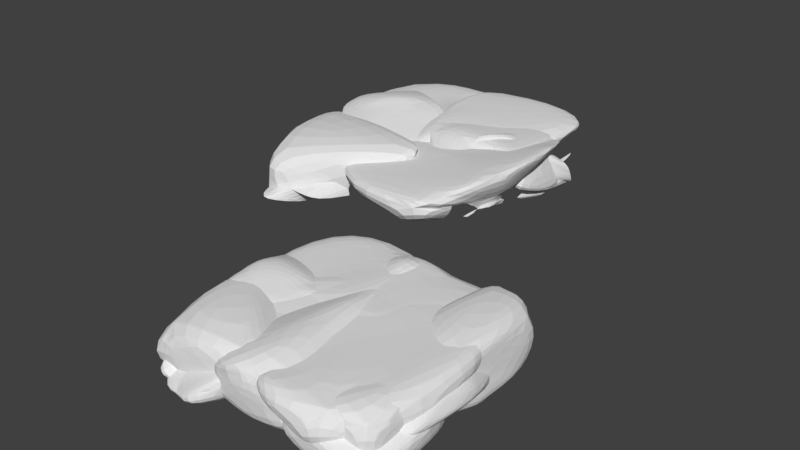 # Source: Wall.blend  (saved by Blender 2.78.0; exported with 4.5.12 LTS)
import bpy
from mathutils import Matrix  # noqa: F401  (used for matrix-valued properties, if any)

bpy.ops.wm.read_factory_settings(use_empty=True)
scene = bpy.context.scene
scene.name = 'Scene'

# ---- collections
col_collection_2 = bpy.data.collections.new('Collection 2'); scene.collection.children.link(col_collection_2)

# ---- materials (node trees are filled in below, after node groups)
mat_material = bpy.data.materials.new('Material')
mat_material.alpha_threshold = 0.0
mat_material.use_transparent_shadow = False
mat_material.roughness = 0.5
mat_material.line_color = (0.0, 0.0, 0.0, 1.0)

# ---- material node trees

# ---- world
world_world = bpy.data.worlds.new('World'); scene.world = world_world
world_world.color = (0.05088, 0.05088, 0.05088)
world_world.use_sun_shadow = False
world_world.sun_shadow_jitter_overblur = 0.0
world_world.cycles.sampling_method = 'MANUAL'

# ---- meshes
me_cube_001 = bpy.data.meshes.new('Cube.001')
me_cube_001.from_pydata([(-1.0, -1.0, -1.0), (-1.0, -1.0, 1.196), (-1.0, 1.0, -1.0), (-1.0, 1.0, 1.196), (1.0, -1.0, -1.0), (1.0, -1.0, 1.196), (1.0, 1.0, -1.0), (1.0, 1.0, 1.196)], [], [(0, 1, 3, 2), (2, 3, 7, 6), (6, 7, 5, 4), (4, 5, 1, 0), (2, 6, 4, 0), (7, 3, 1, 5)])
me_cube_001.use_remesh_preserve_volume = False
me_cube_001.use_remesh_preserve_attributes = False
me_cube_001.use_mirror_vertex_groups = False
me_cube_001.update()
me_mesh_024 = bpy.data.meshes.new('Mesh.024')
me_mesh_024.from_pydata([(-0.6648, 0.19, 0.005987), (-0.5252, 0.2095, -0.0352), (-0.3391, 0.2525, -0.08209), (-0.1706, 0.3332, -0.1029), (-0.2641, 0.1191, 0.05745), (-0.3381, 0.2249, -0.07512), (-0.1845, 0.2084, -0.06877), (-0.1566, 0.2878, -0.08978), (-0.2676, 0.1187, 0.06523), (-0.2512, 0.5885, 0.06523), (-0.2284, 0.5885, 0.05667), (-0.2276, 0.5885, 0.06523), (-0.1881, 0.4504, 0.06523), (-0.8012, 0.204, 0.06523), (-0.08289, 0.03621, -0.07991), (-0.09151, -0.01268, -0.1252), (0.1871, -0.01268, 0.06523), (-0.02187, -0.01268, 0.06523), (-0.1253, -0.01268, -0.0112), (0.1251, 0.03985, 0.06523), (-0.3406, 0.2246, -0.07645), (-0.3412, 0.2514, -0.08389), (-0.5643, 0.5265, -0.3428), (-0.8185, 0.4885, -0.5462), (-0.7656, 0.1796, 0.0002421), (-0.5246, 0.2094, -0.03726), (-0.9571, 0.1298, -0.0003219), (-0.9463, 0.1708, 0.01417), (-0.6479, -0.01268, -0.2742), (-1.071, -0.01268, -0.141), (-1.036, -0.01268, -0.6009), (-1.071, -0.01268, -0.5127), (-1.071, 0.5885, -0.3848), (-1.071, 0.5885, -0.4546), (-1.071, 0.5661, -0.5012), (-1.071, 0.1521, -0.6717), (-1.071, 0.2044, -0.685), (-1.071, 0.01706, -0.1042), (-1.071, 0.2587, -0.06623), (-0.9351, 0.5885, -0.3896), (0.9291, 0.5885, 0.06523), (0.9291, -0.01268, 0.06523), (0.5819, 0.168, -0.01307), (0.8382, 0.008107, -0.1957), (0.5408, 0.3584, -0.07948), (0.5703, 0.4205, -0.1468), (0.9291, 0.2485, -0.4319), (0.9291, -0.01268, -0.1388), (0.8686, -0.01268, 0.06523), (0.8712, -0.01268, -0.1601), (0.6548, 0.1214, 0.06523), (0.6905, 0.5885, -0.1149), (0.9291, 0.5885, -0.293), (0.7273, 0.5885, 0.06523), (0.7208, 0.579, 0.06523), (0.9291, 0.3308, -0.4794), (-1.071, 0.5885, -0.9079), (-0.8181, 0.4884, -0.5485), (-0.3953, 0.4334, -0.6907), (-0.7999, -0.01268, -0.9079), (-1.014, -0.01268, -0.9079), (-0.9924, -0.01268, -0.8644), (-1.071, 0.5669, -0.5034), (-1.071, 0.174, -0.7095), (-1.071, 0.5885, -0.523), (-1.071, 0.2047, -0.6877), (-1.071, 0.05584, -0.9079), (-0.2322, 0.5885, -0.9079), (-0.2276, 0.5862, -0.9079), (-0.5914, 0.05925, -0.9079), (0.5812, 0.1656, -0.01246), (0.8368, 0.006878, -0.1946), (0.3603, 0.07224, 0.05907), (0.8674, -0.01268, -0.1618), (0.8296, -0.01268, -0.1984), (0.8657, -0.01268, 0.06523), (0.446, -0.01268, -0.01354), (0.3288, -0.01268, 0.06523), (0.653, 0.1204, 0.06523), (0.3494, 0.06563, 0.06523), (0.288, 0.2283, -0.5393), (0.3596, 0.07456, 0.05753), (0.2816, 0.1627, 0.03523), (0.1625, 0.3287, -0.25), (0.921, 0.2243, -0.6624), (0.8866, 0.251, -0.6638), (0.8362, 0.00818, -0.1966), (0.5795, 0.1676, -0.01383), (0.5395, 0.3565, -0.08003), (0.5681, 0.4194, -0.1482), (0.9291, 0.2528, -0.4379), (0.9291, 0.2472, -0.6442), (0.9291, 0.2698, -0.6304), (0.8162, 0.00765, -0.2319), (0.8198, 0.00765, -0.5982), (0.4908, 0.00765, -0.5338), (0.4351, 0.00765, -0.04836), (0.7478, 0.00765, -0.1988), (0.9291, 0.3295, -0.4824), (-0.1543, 0.2857, -0.08954), (-0.2617, 0.1179, 0.05836), (-0.1824, 0.2076, -0.06888), (-0.07893, 0.1797, -0.1267), (-0.08268, 0.03893, -0.07979), (-0.09137, 0.1237, -0.1157), (-0.1278, -0.01268, -0.007198), (-0.1999, -0.01268, 0.06523), (-0.02893, -0.01268, 0.06523), (0.1583, 0.1101, 0.06523), (-0.2649, 0.1176, 0.06523), (0.1244, 0.04221, 0.06523), (-0.2566, 0.09525, 0.06523), (-0.1865, 0.4483, 0.06523), (-1.071, -0.01268, 0.06523), (-0.9589, 0.1295, 0.0004019), (-0.9477, 0.1711, 0.01604), (-0.9863, -0.01268, 0.03943), (-0.983, -0.01268, 0.06523), (-1.071, -0.01268, -0.08356), (-1.071, 0.3493, 0.06523), (-1.071, 0.01895, -0.1011), (-1.071, 0.2581, -0.06391), (-0.9364, 0.1928, 0.06523), (-1.071, -0.01268, -0.9079), (-1.071, -0.01268, -0.5186), (-0.9926, -0.01268, -0.8593), (-1.038, -0.01268, -0.6027), (-1.017, -0.01268, -0.9079), (-1.071, 0.17, -0.711), (-1.071, 0.1451, -0.6713), (-1.071, 0.05188, -0.9079), (0.5396, 0.3582, -0.07964), (0.2797, 0.163, 0.03672), (-0.07769, 0.1817, -0.1276), (-0.1538, 0.2875, -0.09049), (0.5679, 0.4213, -0.1471), (0.161, 0.3297, -0.249), (0.06217, 0.3203, -0.2735), (-0.1163, 0.5311, -0.3158), (-0.0769, 0.1865, -0.1335), (-0.1688, 0.3335, -0.1038), (-0.1707, 0.5313, -0.252), (-0.1332, 0.5178, -0.3008), (0.2335, 0.1313, 0.06523), (0.1601, 0.112, 0.06523), (0.6882, 0.5885, -0.1145), (0.7251, 0.5885, 0.06523), (-0.1058, 0.5885, -0.3119), (-0.2254, 0.5885, 0.06523), (-0.2263, 0.5885, 0.05526), (-0.1825, 0.5885, -0.2221), (0.7185, 0.5787, 0.06523), (-0.1861, 0.4507, 0.06523), (0.9291, 0.5885, -0.9079), (0.8876, 0.252, -0.6663), (0.9223, 0.2254, -0.6641), (0.9291, 0.02968, -0.9079), (0.9291, 0.2701, -0.6329), (0.9291, 0.2442, -0.6489), (0.9291, 0.2098, -0.677), (0.6865, 0.5839, -0.9079), (0.6186, 0.2865, -0.9079), (0.9291, 0.5885, -0.6968), (0.9291, -0.01268, -0.9079), (0.2872, 0.2277, -0.5406), (0.24, 0.2271, -0.5403), (0.9204, 0.2234, -0.6638), (0.8852, 0.2509, -0.6654), (0.9291, -0.01268, -0.716), (0.9291, 0.2036, -0.6801), (0.9291, 0.02656, -0.9079), (0.8319, -0.01268, -0.5688), (0.5015, -0.01268, -0.5035), (0.1517, -0.01268, -0.5039), (0.2137, -0.01268, -0.9079), (0.6164, 0.2851, -0.9079), (0.3152, 0.2828, -0.9079), (-0.7559, 0.1792, 0.0004815), (-0.9573, 0.1276, -0.0006082), (-0.6666, 0.1878, 0.005222), (-0.2632, 0.1181, 0.05646), (-0.339, 0.2235, -0.07578), (-0.5357, 0.2078, -0.03353), (-0.1843, 0.2062, -0.06964), (-0.09295, 0.122, -0.1163), (-0.09697, 0.08711, -0.1408), (-0.08374, 0.03814, -0.08049), (-0.09284, -0.01268, -0.1274), (-0.1282, -0.01268, -0.009424), (-0.1603, -0.01268, -0.2164), (-0.1017, -0.01268, -0.1687), (-0.203, -0.01268, 0.06523), (-0.6376, -0.01268, 0.06523), (-0.9849, -0.01268, 0.03839), (-0.6448, -0.01268, -0.2718), (-1.071, -0.01268, -0.1383), (-1.071, -0.01268, -0.08742), (-1.071, 0.01548, -0.1034), (-0.2567, 0.08907, 0.06523), (-0.8171, 0.49, -0.5468), (-0.3943, 0.4346, -0.6892), (-0.5624, 0.5288, -0.3427), (-0.1719, 0.5321, -0.2539), (-0.1341, 0.519, -0.3015), (-0.1176, 0.5317, -0.3172), (-1.071, 0.5867, -0.5192), (-1.071, 0.5684, -0.5024), (-1.071, 0.5885, -0.459), (-0.0982, 0.5885, -0.5253), (-0.2265, 0.5885, -0.9071), (-0.1066, 0.5885, -0.3135), (-0.1838, 0.5885, -0.2239), (-0.9235, 0.5885, -0.3882), (-1.071, 0.5885, 0.06523), (-0.3397, 0.2541, -0.08419), (-0.5384, 0.2088, -0.03319), (-0.6687, 0.1898, 0.005148), (-0.1708, 0.3347, -0.1042), (-0.7587, 0.1805, 0.001231), (-0.9462, 0.1725, 0.01558), (-0.5618, 0.528, -0.3405), (-0.1728, 0.532, -0.2515), (-1.071, 0.5885, -0.3819), (-1.071, 0.3527, 0.06523), (-1.071, 0.2605, -0.06536), (-0.2283, 0.5885, 0.05448), (-0.1847, 0.5885, -0.2216), (-0.2567, 0.5885, 0.06523), (-0.9269, 0.5885, -0.3867), (-0.8072, 0.2042, 0.06523), (-0.9348, 0.1943, 0.06523), (0.5803, 0.1684, -0.01181), (0.54, 0.3562, -0.07838), (0.3584, 0.07416, 0.05995), (0.2809, 0.1626, 0.0376), (0.6519, 0.1229, 0.06523), (0.349, 0.0685, 0.06523), (0.2359, 0.1313, 0.06523), (0.7167, 0.5743, 0.06523), (-0.3385, 0.2253, -0.07698), (-0.561, 0.5262, -0.3418), (-0.3385, 0.2528, -0.08435), (-0.8156, 0.4876, -0.547), (-0.0973, 0.09076, -0.1403), (-0.1836, 0.2076, -0.07055), (-0.09228, 0.124, -0.1172), (-0.1716, 0.5304, -0.2534), (-0.1697, 0.3323, -0.1052), (-0.3951, 0.4328, -0.6889), (-0.1346, 0.5167, -0.301), (-0.07822, 0.1842, -0.1336), (-0.1551, 0.2859, -0.09144), (-0.07938, 0.1801, -0.129), (-0.1627, -0.01268, -0.2187), (-0.6028, -0.01268, -0.9079), (-0.646, -0.01268, -0.2746), (-1.036, -0.01268, -0.6024), (-0.7902, -0.01268, -0.9079), (-0.9903, -0.01268, -0.8587), (-1.071, 0.1548, -0.6747), (-1.071, 0.2018, -0.6868), (-1.071, 0.1744, -0.7062), (-0.5928, 0.05498, -0.9079), (0.161, 0.3298, -0.2512), (0.2858, 0.2296, -0.5403), (0.5688, 0.4208, -0.1484), (0.8854, 0.252, -0.6647), (0.06348, 0.3207, -0.2749), (0.2393, 0.2295, -0.5398), (-0.1153, 0.5324, -0.3176), (0.9291, 0.2713, -0.6306), (0.6842, 0.5885, -0.9079), (0.03529, 0.5885, -0.9079), (0.6156, 0.2871, -0.9079), (0.3149, 0.2846, -0.9079), (0.9291, 0.5885, -0.2955), (0.9291, 0.5885, -0.6941), (0.6893, 0.5885, -0.1166), (-0.09603, 0.5885, -0.5236), (-0.1048, 0.5885, -0.3139), (0.9291, 0.3315, -0.4822), (-0.09606, 0.08632, -0.1432), (-0.07673, 0.1861, -0.136), (-0.394, 0.4328, -0.6905), (-0.1327, 0.5173, -0.3027), (0.2375, 0.228, -0.5399), (0.06213, 0.3202, -0.2753), (-0.1167, 0.53, -0.3168), (0.1492, -0.01268, -0.5032), (-0.1004, -0.01268, -0.1707), (-0.1595, -0.01268, -0.2186), (0.2114, -0.01268, -0.9079), (-0.6003, -0.01268, -0.9079), (0.03303, 0.5885, -0.9079), (-0.2264, 0.5863, -0.9079), (0.3132, 0.2837, -0.9079), (-0.5894, 0.05792, -0.9079), (-0.09692, 0.5885, -0.5307), (0.2851, 0.2283, -0.539), (0.358, 0.07331, 0.05835), (0.2798, 0.161, 0.03613), (0.161, 0.3288, -0.25), (0.2393, 0.2275, -0.5385), (-0.08185, 0.03823, -0.08102), (0.06341, 0.3193, -0.2748), (-0.07649, 0.1842, -0.1336), (-0.09563, 0.08895, -0.1405), (-0.07796, 0.18, -0.1283), (-0.09117, 0.1229, -0.1172), (0.1828, -0.001726, 0.04804), (0.3181, -0.001727, 0.04804), (0.4369, -0.001727, -0.03237), (-0.1073, -0.001726, -0.1862), (-0.09946, -0.001726, -0.1495), (0.04962, -0.001726, -0.3948), (0.4923, -0.001726, -0.5194), (0.143, -0.001726, -0.5188), (0.1679, 0.006589, 0.06523), (0.3454, 0.06396, 0.06523), (0.2318, 0.1279, 0.06523), (0.1275, 0.04163, 0.06523), (0.1618, 0.1092, 0.06523), (-0.6693, 0.1886, 0.007131), (-0.2641, 0.1174, 0.05837), (-0.9567, 0.1296, 0.001164), (-0.7645, 0.1783, 0.002444), (-0.9455, 0.1701, 0.01622), (-0.6624, -0.01268, 0.06523), (-0.9843, -0.01268, 0.04053), (-0.9812, -0.01268, 0.06523), (-0.2591, 0.09499, 0.06523), (-0.2673, 0.1172, 0.06523), (-0.8051, 0.2023, 0.06523), (-0.9343, 0.1918, 0.06523), (0.8382, 0.006743, -0.1962), (0.9225, 0.223, -0.6624), (0.9291, -0.01268, -0.1413), (0.9291, 0.2462, -0.4323), (0.9291, 0.2409, -0.6484), (0.9291, 0.2077, -0.6751), (0.9291, -0.01268, -0.7124), (0.8688, -0.01268, -0.1634), (0.831, -0.01268, -0.2002), (0.8342, -0.01268, -0.5672)], [], [(87, 88, 82, 81), (90, 86, 84, 91), (1, 2, 5), (11, 9, 13, 8, 12), (11, 10, 9), (235, 236, 233, 231), (334, 337, 338, 335, 343, 342), (16, 19, 17), (15, 18, 14), (48, 49, 47, 41), (25, 20, 21), (27, 26, 24), (32, 39, 33), (30, 31, 35), (170, 169, 168, 163), (49, 48, 50, 42, 43), (88, 89, 83, 82), (52, 40, 41, 47, 46, 55), (137, 139, 142, 138), (64, 67, 56), (59, 61, 60), (69, 68, 58), (71, 73, 74), (31, 30, 28, 29), (234, 233, 236, 237), (217, 221, 226, 225), (158, 157, 154, 155), (84, 80, 85), (263, 267, 268, 264), (96, 87, 81), (102, 108, 110, 103, 104), (102, 104, 101, 99), (97, 86, 87), (288, 285, 286, 282, 281, 289), (258, 256, 259, 261), (150, 141, 140, 149), (17, 18, 15, 16), (93, 84, 86), (100, 111, 109), (276, 270, 266, 273, 271), (34, 23, 36), (106, 105, 107), (321, 320, 317, 319), (66, 60, 61, 63), (275, 277, 265, 280), (130, 127, 123), (224, 223, 213, 222), (97, 96, 95, 94, 93, 86), (249, 248, 242, 240, 246), (23, 22, 21, 20, 28, 30, 35, 36), (267, 269, 278, 272, 274, 268), (133, 139, 137), (209, 208, 204, 203, 200), (111, 100, 101, 104, 103, 105, 106), (23, 34, 33, 39, 22), (44, 42, 50, 54), (124, 129, 128, 130, 123), (24, 25, 21, 22, 39, 32, 38, 27), (83, 80, 95, 96, 81, 82), (221, 217, 214, 220), (40, 52, 51, 53), (125, 127, 130, 128), (271, 273, 274, 272), (58, 57, 65, 63, 61, 59, 69), (160, 162, 153), (159, 158, 155), (63, 65, 62, 64, 56, 66), (185, 190, 189), (161, 156, 159, 155, 154), (177, 179, 182), (17, 19, 14, 18), (252, 251, 244, 245), (186, 188, 187), (191, 198, 192), (196, 197, 195), (174, 173, 165, 176), (306, 312, 313, 303, 308), (208, 210, 204), (286, 285, 295, 293, 297, 287), (226, 221, 220, 228), (205, 206, 207), (215, 216, 218), (45, 51, 52, 55), (107, 105, 103, 110), (225, 226, 228, 222, 213, 227), (224, 219, 230, 223), (125, 126, 124, 123, 127), (129, 124, 126), (201, 212, 207, 206, 199), (112, 99, 101, 100, 109), (194, 195, 197, 178, 177, 182, 181), (248, 249, 250, 243, 253, 254, 262), (148, 149, 140, 134, 152), (116, 118, 120, 114), (249, 246, 247, 251, 252, 250), (280, 270, 276, 275), (77, 79, 72, 76), (257, 262, 254), (259, 260, 261), (166, 169, 170, 175, 167), (62, 65, 57), (318, 299, 300, 319), (125, 128, 129, 126), (38, 37, 26, 27), (279, 278, 269), (19, 16, 15, 14), (281, 290, 289), (283, 294, 296), (144, 152, 134, 133), (151, 143, 132, 131), (294, 297, 293), (292, 291, 288, 289, 290), (231, 233, 234, 232), (306, 314, 312), (173, 172, 164, 165), (183, 181, 182, 179, 180), (299, 310, 311), (291, 295, 285, 288), (317, 320, 303), (309, 303, 313), (95, 80, 84, 94), (164, 172, 171, 166, 167), (284, 283, 296, 292, 290, 281, 282), (325, 324, 326), (330, 331, 332, 333, 329, 327), (331, 330, 323), (329, 328, 327), (335, 338, 339), (334, 342, 341), (336, 340, 339, 338, 337), (340, 336, 341, 342, 343), (90, 91, 92, 98), (211, 202, 203, 204, 210), (238, 232, 234, 237), (108, 102, 99, 112), (331, 323, 322, 332), (25, 24, 26, 37, 29, 28, 20), (10, 11, 12, 7, 3), (53, 51, 45, 44, 54), (31, 29, 37, 38, 32, 33, 34, 36, 35), (50, 48, 41, 40, 53, 54), (9, 10, 3, 2, 1, 0, 13), (78, 70, 72, 79), (266, 264, 268, 274, 273), (315, 298, 301, 300, 299, 311), (78, 79, 77, 75), (70, 71, 74, 76, 72), (141, 142, 139, 133, 134, 140), (68, 69, 59, 60, 66, 56, 67), (143, 151, 146, 148, 152, 144), (6, 4, 0, 1, 5), (46, 43, 42, 44, 45, 55), (76, 74, 73, 75, 77), (96, 97, 87), (135, 136, 137, 138, 147, 145), (160, 161, 154, 157, 162), (301, 298, 302, 304), (136, 135, 131, 132), (264, 266, 270, 280, 265, 263), (83, 89, 98, 92, 85, 80), (93, 94, 84), (216, 215, 214, 217, 225, 227, 229), (241, 247, 246, 240), (109, 111, 106, 107, 110, 108, 112), (121, 120, 118, 113, 119), (122, 119, 113, 117), (237, 236, 235, 238), (57, 58, 68, 67, 64, 62), (306, 305, 304, 302, 316, 314), (191, 188, 186, 184, 183, 180, 198), (90, 98, 89, 88, 87, 86), (158, 159, 156, 153, 162, 157), (186, 187, 190, 185, 184), (169, 166, 171, 168), (174, 163, 168, 171, 172, 173), (265, 277, 279, 269, 267, 263), (117, 116, 114, 115, 122), (176, 175, 170, 163, 174), (305, 306, 308, 307), (316, 302, 298, 315), (321, 307, 308, 303, 320), (224, 222, 228, 220, 214, 215, 218, 219), (7, 6, 5, 2, 3), (328, 329, 333, 326, 324), (135, 145, 146, 151, 131), (200, 199, 206, 205, 209), (132, 143, 144, 133, 137, 136), (8, 13, 0, 4), (339, 340, 343, 335), (150, 147, 138, 142, 141), (300, 301, 304, 305, 307, 321, 319), (73, 71, 70, 78, 75), (258, 261, 260, 242, 248, 262, 257), (197, 196, 193, 178), (253, 255, 256, 258, 257, 254), (191, 192, 193, 196, 195, 194, 189, 190, 187, 188), (7, 12, 8, 4, 6), (283, 284, 287, 297, 294), (276, 271, 272, 278, 279, 277, 275), (294, 293, 295, 291, 292, 296), (185, 189, 194, 181, 183, 184), (239, 244, 251, 247, 241), (201, 199, 200, 203, 202), (244, 239, 255, 253, 243, 245), (325, 322, 323, 330, 327, 328, 324), (150, 149, 148, 146, 145, 147), (167, 175, 176, 165, 164), (198, 180, 179, 177, 178, 193, 192), (219, 218, 216, 229, 230), (91, 84, 85, 92), (213, 223, 230, 229, 227), (121, 115, 114, 120), (284, 282, 286, 287), (240, 242, 260, 259, 256, 255, 239, 241), (47, 49, 43, 46), (325, 326, 333, 332, 322), (336, 337, 334, 341), (299, 318, 310), (314, 316, 315, 311, 310, 309, 313, 312), (116, 117, 113, 118), (235, 231, 232, 238), (309, 317, 303), (309, 310, 319), (318, 319, 310), (317, 309, 319), (122, 115, 121, 119), (245, 243, 250, 252), (212, 211, 210, 208, 209, 205, 207), (153, 156, 161, 160), (211, 212, 201, 202)])
_k = set([(8, 12), (8, 13), (9, 10), (9, 13), (10, 11), (11, 12), (15, 16), (15, 18), (16, 19), (17, 18), (17, 19), (28, 29), (28, 30), (29, 37), (30, 31), (31, 35), (32, 38), (32, 39), (33, 34), (33, 39), (34, 36), (35, 36), (37, 38), (46, 47), (46, 55), (47, 49), (48, 49), (48, 50), (50, 54), (51, 52), (51, 53), (52, 55), (53, 54), (59, 61), (59, 69), (60, 61), (60, 66), (62, 64), (62, 65), (63, 65), (63, 66), (64, 67), (67, 68), (68, 69), (73, 74), (73, 75), (74, 76), (75, 78), (76, 77), (77, 79), (78, 79), (90, 91), (90, 98), (91, 92), (92, 98), (93, 94), (94, 95), (95, 96), (96, 97), (105, 106), (105, 107), (106, 111), (107, 110), (108, 110), (108, 112), (109, 111), (109, 112), (116, 117), (116, 118), (117, 122), (118, 120), (119, 121), (119, 122), (120, 121), (124, 126), (124, 129), (125, 126), (125, 127), (127, 130), (128, 129), (128, 130), (143, 144), (143, 151), (144, 152), (145, 146), (145, 147), (146, 151), (147, 150), (148, 149), (148, 152), (149, 150), (156, 159), (156, 161), (157, 158), (157, 162), (158, 159), (160, 161), (160, 162), (168, 169), (168, 171), (169, 170), (170, 175), (171, 172), (172, 173), (173, 174), (174, 176), (175, 176), (187, 188), (187, 190), (188, 191), (189, 190), (189, 194), (191, 198), (192, 193), (192, 198), (193, 196), (194, 195), (195, 197), (196, 197), (205, 206), (205, 209), (206, 207), (207, 212), (208, 209), (208, 210), (210, 211), (211, 212), (222, 224), (222, 228), (223, 224), (223, 230), (225, 226), (225, 227), (226, 228), (227, 229), (229, 230), (235, 236), (235, 238), (236, 237), (237, 238), (253, 254), (253, 255), (254, 262), (255, 256), (256, 258), (257, 258), (257, 262), (259, 260), (259, 261), (260, 261), (270, 276), (270, 280), (271, 273), (271, 276), (272, 274), (272, 278), (273, 274), (275, 277), (275, 280), (277, 279), (278, 279), (288, 289), (288, 291), (289, 290), (290, 292), (291, 295), (292, 296), (293, 295), (293, 297), (294, 296), (294, 297), (309, 313), (309, 317), (310, 311), (310, 318), (311, 315), (312, 313), (312, 314), (314, 316), (315, 316), (317, 320), (318, 319), (319, 321), (320, 321), (327, 328), (327, 330), (328, 329), (329, 333), (330, 331), (331, 332), (332, 333), (336, 337), (336, 341), (337, 338), (338, 339), (339, 340), (340, 343), (341, 342), (342, 343)])
me_mesh_024.attributes.new('sharp_edge', 'BOOLEAN', 'EDGE').data.foreach_set('value', [ (min(e.vertices), max(e.vertices)) in _k for e in me_mesh_024.edges])
me_mesh_024.materials.append(mat_material)
me_mesh_024.use_remesh_preserve_volume = False
me_mesh_024.use_remesh_preserve_attributes = False
me_mesh_024.use_mirror_vertex_groups = False
me_mesh_024.update()
me_mesh_021 = bpy.data.meshes.new('Mesh.021')
me_mesh_021.from_pydata([(-0.6648, 0.08195, 0.005987), (-0.5252, 0.1015, -0.0352), (-0.3391, 0.1445, -0.08209), (-0.1706, 0.2252, -0.1029), (-0.2641, 0.1191, 0.05745), (-0.3381, 0.2249, -0.07512), (-0.1845, 0.2084, -0.06877), (-0.1566, 0.2878, -0.08978), (-0.2676, 0.1187, 0.06523), (-0.2512, 0.4805, 0.06523), (-0.2284, 0.4805, 0.05667), (-0.2276, 0.5885, 0.06523), (-0.1881, 0.4504, 0.06523), (-0.8012, 0.096, 0.06523), (-0.8185, 0.4885, -0.5462), (-1.036, -0.01268, -0.6009), (-1.071, -0.01268, -0.5127), (-1.071, 0.5661, -0.5012), (-1.071, 0.1521, -0.6717), (-1.071, 0.2044, -0.685), (0.9291, 0.489, 0.06523), (0.9291, -0.01268, 0.06523), (0.5819, 0.168, -0.01307), (0.8382, 0.008107, -0.1957), (0.5408, 0.3584, -0.07948), (0.8613, 0.6196, -0.3398), (0.9291, 0.2485, -0.4319), (0.9291, -0.01268, -0.1388), (0.8686, -0.01268, 0.06523), (0.8712, -0.01268, -0.1601), (0.6548, 0.1214, 0.06523), (0.8813, 0.6838, -0.4084), (0.472, 0.7294, -0.4619), (0.7273, 0.489, 0.06523), (0.7208, 0.579, 0.06523), (0.1236, 0.6132, -0.3981), (-0.9131, 0.7086, -1.031), (-0.8181, 0.4884, -0.5932), (-0.3953, 0.4334, -0.7354), (-0.6091, 0.03098, -0.9345), (-0.8132, 0.03098, -0.9673), (-0.9924, -0.01268, -0.8644), (-1.08, 0.6106, -0.6328), (-0.9846, 0.2176, -0.7867), (-1.14, 0.7086, -0.6639), (-0.9974, 0.2483, -0.766), (-0.8675, 0.09949, -0.976), (0.3909, 0.7086, -0.8218), (-0.03687, 0.6299, -0.8895), (-0.4101, 0.1029, -0.9026), (0.5812, 0.1656, -0.01246), (0.8368, 0.006878, -0.1946), (0.3603, 0.07224, -0.4918), (0.8674, -0.01268, -0.1618), (0.8296, -0.01268, -0.1984), (0.8657, -0.01268, 0.06523), (0.446, -0.01268, -0.5644), (0.3288, -0.01268, -0.4856), (0.653, 0.1204, 0.06523), (0.3494, 0.06563, -0.4856), (0.227, 0.4724, -0.07036), (0.3596, 0.07456, 0.05753), (1.276, -0.01465, -0.2622), (0.8059, 0.5048, -0.1091), (0.6719, 0.2243, -0.6624), (-0.2053, 0.5374, -0.3147), (0.8362, 0.00818, -0.1966), (0.5795, 0.1676, -0.01383), (0.9819, 0.2108, -0.3469), (0.8583, 0.5825, -0.3382), (0.9291, 0.2528, -0.4379), (0.9291, 0.2472, -0.6442), (-0.1578, 0.5497, -0.3464), (0.5672, 0.00765, -0.2319), (0.5707, 0.00765, -0.5982), (0.4908, 0.00765, -0.5338), (0.4351, 0.00765, -0.04836), (0.7478, 0.00765, -0.1988), (0.1168, 0.5763, -0.397), (-0.1543, 0.2857, -0.08954), (-0.2617, 0.1179, 0.05836), (-0.1824, 0.2076, -0.06888), (-0.07893, 0.1797, -0.1267), (-0.09137, 0.1237, -0.1157), (0.1583, 0.1101, 0.06523), (-0.2649, 0.1176, 0.06523), (-0.2566, 0.09525, 0.06523), (-0.1865, 0.4483, 0.06523), (-1.071, -0.01268, 0.005429), (-0.9589, 0.1295, 0.0004019), (-0.9477, 0.1711, 0.01604), (-0.9863, -0.01268, 0.03943), (-0.983, -0.01268, 0.005429), (-1.071, -0.01268, -0.08356), (-1.071, 0.3493, 0.005429), (-1.071, 0.01895, -0.1011), (-1.071, 0.2581, -0.06391), (-0.9364, 0.1928, 0.005429), (-1.071, -0.01268, -0.5186), (-1.038, -0.01268, -0.6027), (-1.071, 0.1451, -0.6713), (0.5396, 0.3582, -0.07964), (0.2797, 0.163, 0.03672), (-0.07769, 0.1817, -0.1276), (-0.1538, 0.2875, -0.09049), (0.6627, 0.4213, -0.1471), (0.2558, 0.3297, -0.249), (0.157, 0.3203, -0.2735), (-0.02144, 0.5311, -0.3158), (-0.0769, 0.1865, -0.1335), (-0.1688, 0.3335, -0.1038), (-0.1707, 0.5313, -0.252), (-0.1332, 0.5178, -0.3008), (0.2335, 0.1313, 0.06523), (0.1601, 0.112, 0.06523), (0.7831, 0.5885, -0.07449), (0.82, 0.5885, 0.1053), (-0.0109, 0.5885, -0.2719), (-0.1305, 0.5885, 0.1053), (-0.1314, 0.5885, 0.0953), (-0.08765, 0.5885, -0.182), (0.7185, 0.5787, 0.06523), (-0.1861, 0.4507, 0.06523), (0.7349, 0.5885, -0.9079), (0.8876, 0.252, -0.6663), (0.9223, 0.2254, -0.6641), (0.7349, 0.02968, -0.9079), (0.7349, 0.2701, -0.6329), (0.7349, 0.2442, -0.6489), (0.7349, 0.2098, -0.677), (0.6865, 0.5839, -0.9079), (0.6186, 0.2865, -0.9079), (0.7349, 0.5885, -0.6968), (0.2872, 0.2277, -0.5406), (0.24, 0.2271, -0.5403), (0.5865, 0.2234, -0.6638), (0.7802, 0.2509, -0.6654), (0.7001, -0.01268, -0.716), (0.5951, 0.2036, -0.6801), (0.824, 0.02656, -0.9079), (0.6029, -0.01268, -0.5688), (0.5015, -0.01268, -0.5035), (0.1517, -0.01268, -0.5039), (0.2137, -0.01268, -0.9079), (0.5113, 0.2851, -0.9079), (0.3152, 0.2828, -0.9079), (-0.7559, 0.1792, 0.0004815), (-0.9573, 0.1276, -0.0006082), (-0.6666, 0.1878, 0.005222), (-0.2632, 0.1181, 0.05646), (-0.339, 0.2235, -0.07578), (-0.5357, 0.2078, -0.03353), (-0.1843, 0.2062, -0.06964), (-0.09295, 0.122, -0.1163), (-0.09697, 0.08711, -0.1408), (-0.1603, -0.01268, -0.2164), (-0.9849, -0.01268, 0.03839), (-0.6448, -0.01268, -0.2718), (-1.071, -0.01268, -0.1383), (-1.071, -0.01268, -0.08742), (-1.071, 0.01548, -0.1034), (-0.8171, 0.49, -0.5468), (-0.3943, 0.4346, -0.6892), (-0.5624, 0.5288, -0.3427), (-1.029, 0.6752, -0.3588), (-0.9311, 0.6773, -0.3457), (-0.8987, 0.696, -0.3402), (-0.6421, 0.4261, -0.898), (-1.071, 0.5684, -0.5024), (-0.7594, 0.424, -0.8901), (-0.5063, 0.737, -0.4146), (0.2201, 0.7207, -0.5289), (-0.9194, 0.7209, -0.3907), (-1.104, 0.6907, -0.4173), (-0.8783, 0.4663, -0.8073), (-1.097, 0.5885, 0.001783), (-0.3397, 0.2541, -0.08419), (-0.5384, 0.2088, -0.03319), (-0.6687, 0.1898, 0.005148), (-0.1031, 0.3347, -0.1236), (-0.7587, 0.1805, 0.001231), (-0.9462, 0.1725, 0.01558), (-0.4942, 0.528, -0.3599), (-0.1051, 0.532, -0.2709), (-1.097, 0.5885, -0.4013), (-1.071, 0.3527, 0.02115), (-1.071, 0.2605, -0.06536), (-0.2547, 0.5885, 0.03511), (-0.2112, 0.5885, -0.241), (-0.2831, 0.5885, 0.001783), (-0.9533, 0.5885, -0.4061), (-0.8072, 0.2042, 0.02115), (-0.9348, 0.1943, 0.02115), (0.5803, 0.1684, -0.01181), (0.54, 0.3562, -0.07838), (0.3584, 0.07416, 0.05995), (0.2809, 0.1626, 0.0376), (0.6519, 0.1229, 0.06523), (0.349, 0.0685, 0.06523), (0.2359, 0.1313, 0.06523), (0.7167, 0.5743, 0.06523), (-0.3385, 0.2253, -0.07698), (-0.561, 0.5262, -0.3418), (-0.3385, 0.2528, -0.08435), (-0.8156, 0.4876, -0.547), (-0.0973, 0.09076, -0.1403), (-0.1836, 0.2076, -0.07055), (-0.09228, 0.124, -0.1172), (-0.1716, 0.5304, -0.2534), (-0.1697, 0.3323, -0.1052), (-0.3951, 0.4328, -0.6889), (-0.1346, 0.5167, -0.301), (-0.07822, 0.1842, -0.1336), (-0.1551, 0.2859, -0.09144), (-0.07938, 0.1801, -0.129), (-0.1627, -0.01268, -0.2187), (-0.6028, -0.01268, -0.9079), (-0.646, -0.01268, -0.2746), (-1.036, -0.01268, -0.6024), (-0.7902, -0.01268, -0.9079), (-0.9903, -0.01268, -0.8587), (-1.071, 0.1548, -0.6747), (-1.071, 0.2018, -0.6868), (-1.071, 0.1744, -0.7062), (-0.5928, 0.05498, -0.9079), (0.161, 0.3298, -0.2512), (0.2858, 0.2296, -0.5403), (0.5688, 0.4208, -0.1484), (0.8854, 0.252, -0.6647), (0.06348, 0.3207, -0.2749), (0.2393, 0.2295, -0.5398), (-0.1153, 0.5324, -0.3176), (0.8311, 0.4965, -0.6306), (0.7493, 0.5449, -0.986), (-0.2463, 0.5449, -0.986), (0.6156, 0.2871, -0.9079), (0.3149, 0.2846, -0.9079), (0.9748, 0.7701, -0.3736), (0.9748, 0.7701, -0.7722), (0.7572, 0.5449, -0.1947), (-0.4478, 0.5449, -0.6017), (-0.4613, 0.5449, -0.392), (0.8311, 0.5567, -0.4822), (0.2851, 0.2283, -0.539), (0.358, 0.07331, -0.2516), (0.2798, 0.161, 0.03613), (0.161, 0.3288, -0.25), (0.2393, 0.2275, -0.5385), (0.06341, 0.3193, -0.2748), (-0.07649, 0.1842, -0.1336), (-0.09563, 0.08895, -0.1405), (-0.07796, 0.18, -0.1283), (-0.09117, 0.1229, -0.1172), (0.3181, -0.001726, -0.2619), (0.4369, -0.001726, -0.3423), (-0.1073, -0.001726, -0.1862), (0.04962, -0.001726, -0.3948), (0.4923, -0.001726, -0.5194), (0.143, -0.001726, -0.5188), (0.3454, 0.06396, 0.06523), (0.2318, 0.1279, 0.06523), (-0.6693, 0.1886, 0.007131), (-0.2641, 0.1174, 0.05837), (-0.9567, 0.1296, 0.001164), (-0.7645, 0.1783, 0.002444), (-0.9455, 0.1701, 0.01622), (-0.6624, -0.01268, 0.06523), (-0.9843, -0.01268, 0.04053), (-0.9812, -0.01268, 0.06523), (-0.2591, 0.09499, 0.06523), (-0.2673, 0.1172, 0.06523), (-0.8051, 0.2023, 0.06523), (-0.9343, 0.1918, 0.06523), (0.8382, 0.006743, -0.1962), (0.9225, 0.223, -0.6624), (0.7992, -0.01268, -0.1413), (0.9291, 0.2462, -0.4323), (0.9291, 0.2409, -0.6484), (0.9291, 0.2077, -0.6751), (0.7992, -0.01268, -0.7124), (0.7389, -0.01268, -0.1634), (0.7011, -0.01268, -0.2002), (0.7043, -0.01268, -0.5672)], [(267, 263), (262, 261), (264, 261), (272, 265), (266, 267), (268, 267), (261, 271), (262, 269), (262, 270)], [(67, 68, 62, 61), (70, 66, 64, 71), (1, 2, 5), (11, 9, 13, 8, 12), (11, 10, 9), (197, 198, 195, 193), (273, 276, 277, 274, 282, 281), (28, 29, 27, 21), (15, 16, 18), (29, 28, 30, 22, 23), (68, 69, 63, 62), (32, 20, 21, 27, 26, 35), (107, 109, 112, 108), (44, 47, 36), (49, 48, 38), (51, 53, 54), (196, 195, 198, 199), (179, 183, 188, 187), (128, 127, 124, 125), (64, 60, 65), (225, 229, 230, 226), (76, 67, 61), (82, 83, 81, 79), (77, 66, 67), (220, 218, 221, 223), (120, 111, 110, 119), (73, 64, 66), (80, 86, 85), (238, 232, 228, 235, 233), (17, 14, 19), (237, 239, 227, 242), (186, 185, 175, 184), (211, 210, 204, 202, 208), (229, 231, 240, 234, 236, 230), (103, 109, 107), (171, 170, 166, 165, 162), (24, 22, 30, 34), (63, 60, 75, 76, 61, 62), (183, 179, 176, 182), (233, 235, 236, 234), (38, 37, 45, 43, 41, 39, 49), (130, 132, 123), (129, 128, 125), (43, 45, 42, 44, 36, 46), (131, 126, 129, 125, 124), (146, 148, 151), (214, 213, 206, 207), (159, 160, 158), (143, 142, 134, 145), (170, 172, 166), (188, 183, 182, 190), (167, 168, 169), (177, 178, 180), (25, 31, 32, 35), (187, 188, 190, 184, 175, 189), (186, 181, 192, 185), (100, 98, 99), (163, 174, 169, 168, 161), (87, 79, 81, 80, 85), (157, 158, 160, 147, 146, 151, 150), (210, 211, 212, 205, 215, 216, 224), (118, 119, 110, 104, 122), (91, 93, 95, 89), (211, 208, 209, 213, 214, 212), (242, 232, 238, 237), (57, 59, 52, 56), (221, 222, 223), (135, 138, 139, 144, 136), (42, 45, 37), (259, 244, 245, 260), (241, 240, 231), (114, 122, 104, 103), (121, 113, 102, 101), (193, 195, 196, 194), (250, 256, 255), (142, 141, 133, 134), (152, 150, 151, 148, 149), (244, 253, 254), (75, 60, 64, 74), (133, 141, 140, 135, 136), (264, 263, 265), (274, 277, 278), (273, 281, 280), (279, 275, 280, 281, 282), (70, 71, 72, 78), (173, 164, 165, 166, 172), (200, 194, 196, 199), (84, 82, 79, 87), (10, 11, 12, 7, 3), (33, 31, 25, 24, 34), (9, 10, 3, 2, 1, 0, 13), (58, 50, 52, 59), (228, 226, 230, 236, 235), (257, 243, 246, 245, 244, 254), (50, 51, 54, 56, 52), (111, 112, 109, 103, 104, 110), (48, 49, 39, 40, 46, 36, 47), (113, 121, 116, 118, 122, 114), (6, 4, 0, 1, 5), (26, 23, 22, 24, 25, 35), (105, 106, 107, 108, 117, 115), (130, 131, 124, 127, 132), (246, 243, 247, 248), (106, 105, 101, 102), (226, 228, 232, 242, 227, 225), (63, 69, 78, 72, 65, 60), (73, 74, 64), (178, 177, 176, 179, 187, 189, 191), (203, 209, 208, 202), (97, 94, 88, 92), (37, 38, 48, 47, 44, 42), (250, 249, 248, 247, 258, 256), (70, 78, 69, 68, 67, 66), (128, 129, 126, 123, 132, 127), (138, 135, 140, 137), (227, 239, 241, 231, 229, 225), (92, 91, 89, 90, 97), (249, 250, 252, 251), (258, 247, 243, 257), (186, 184, 190, 182, 176, 177, 180, 181), (7, 6, 5, 2, 3), (105, 115, 116, 121, 101), (162, 161, 168, 167, 171), (102, 113, 114, 103, 107, 106), (8, 13, 0, 4), (278, 279, 282, 274), (120, 117, 108, 112, 111), (53, 51, 50, 58, 55), (220, 223, 222, 204, 210, 224, 219), (160, 159, 156, 147), (7, 12, 8, 4, 6), (238, 233, 234, 240, 241, 239, 237), (154, 155, 157, 150, 152, 153), (201, 206, 213, 209, 203), (163, 161, 162, 165, 164), (120, 119, 118, 116, 115, 117), (136, 144, 145, 134, 133), (181, 180, 178, 191, 192), (71, 64, 65, 72), (175, 185, 192, 191, 189), (96, 90, 89, 95), (202, 204, 222, 221, 218, 217, 201, 203), (27, 29, 23, 26), (275, 276, 273, 280), (244, 259, 253), (91, 92, 88, 93), (197, 193, 194, 200), (97, 90, 96, 94), (207, 205, 212, 214), (174, 173, 172, 170, 171, 167, 169), (123, 126, 131, 130), (173, 174, 163, 164), (20, 32, 31, 33)])
_k = set([(8, 12), (8, 13), (9, 10), (9, 13), (10, 11), (11, 12), (15, 16), (16, 18), (17, 19), (26, 27), (26, 35), (27, 29), (28, 29), (28, 30), (30, 34), (31, 32), (31, 33), (32, 35), (33, 34), (39, 41), (39, 49), (40, 46), (42, 44), (42, 45), (43, 45), (43, 46), (44, 47), (47, 48), (48, 49), (53, 54), (53, 55), (54, 56), (55, 58), (56, 57), (57, 59), (58, 59), (70, 71), (70, 78), (71, 72), (72, 78), (73, 74), (74, 75), (75, 76), (84, 87), (85, 86), (85, 87), (91, 92), (91, 93), (92, 97), (93, 95), (94, 96), (94, 97), (95, 96), (98, 99), (98, 100), (113, 114), (113, 121), (114, 122), (115, 116), (115, 117), (116, 121), (117, 120), (118, 119), (118, 122), (119, 120), (126, 129), (126, 131), (127, 128), (127, 132), (128, 129), (130, 131), (130, 132), (137, 138), (137, 140), (138, 139), (139, 144), (140, 141), (141, 142), (142, 143), (143, 145), (144, 145), (155, 157), (156, 159), (157, 158), (158, 160), (159, 160), (167, 168), (167, 171), (168, 169), (169, 174), (170, 171), (170, 172), (172, 173), (173, 174), (184, 186), (184, 190), (185, 186), (185, 192), (187, 188), (187, 189), (188, 190), (189, 191), (191, 192), (197, 198), (197, 200), (198, 199), (199, 200), (215, 216), (216, 224), (217, 218), (218, 220), (219, 220), (219, 224), (221, 222), (221, 223), (222, 223), (232, 238), (232, 242), (233, 235), (233, 238), (234, 236), (234, 240), (235, 236), (237, 239), (237, 242), (239, 241), (240, 241), (253, 254), (253, 259), (254, 257), (255, 256), (256, 258), (257, 258), (259, 260), (266, 267), (267, 268), (275, 276), (275, 280), (276, 277), (277, 278), (278, 279), (279, 282), (280, 281), (281, 282)])
me_mesh_021.attributes.new('sharp_edge', 'BOOLEAN', 'EDGE').data.foreach_set('value', [ (min(e.vertices), max(e.vertices)) in _k for e in me_mesh_021.edges])
me_mesh_021.materials.append(mat_material)
me_mesh_021.use_remesh_preserve_volume = False
me_mesh_021.use_remesh_preserve_attributes = False
me_mesh_021.use_mirror_vertex_groups = False
me_mesh_021.update()

# ---- objects
ob_cube_001 = bpy.data.objects.new('Cube.001', me_cube_001)
ob_cube_cell_000 = bpy.data.objects.new('Cube_cell.000', me_mesh_024)
ob_cube_cell_022 = bpy.data.objects.new('Cube_cell.022', me_mesh_021)

# ---- transforms, parenting, visibility, modifiers, constraints
ob_cube_001.location = (-0.2074, -0.8705, -0.2828)
ob_cube_001.scale = (3.0, 3.0, 0.5742)
ob_cube_001.hide_render = True
ob_cube_001.lineart.crease_threshold = 0.0
ob_cube_cell_000.location = (4.465, -7.752, -0.4982)
ob_cube_cell_000.rotation_euler = (1.571, -0.0, 0.0)
ob_cube_cell_000.scale = (2.569, 1.51, -4.35)
ob_cube_cell_000.lineart.crease_threshold = 0.0
_m = ob_cube_cell_000.modifiers.new('Displace', 'DISPLACE')
_m.mid_level = 0.357
_m.strength = 0.5
_m.texture_coords = 'GLOBAL'
_m = ob_cube_cell_000.modifiers.new('Subsurf', 'SUBSURF')
_m.uv_smooth = 'PRESERVE_CORNERS'
_m.quality = 2
_m.subdivision_type = 'SIMPLE'
_m.show_only_control_edges = False
_m = ob_cube_cell_000.modifiers.new('Decimate', 'DECIMATE')
_m.ratio = 0.134
_m.use_collapse_triangulate = True
_m = ob_cube_cell_000.modifiers.new('Subsurf.001', 'SUBSURF')
_m.uv_smooth = 'PRESERVE_CORNERS'
_m.quality = 2
_m.show_only_control_edges = False
_m.use_creases = False
_m = ob_cube_cell_000.modifiers.new('Bevel', 'BEVEL')
_m.limit_method = 'NONE'
_m.spread = 0.0
_m = ob_cube_cell_000.modifiers.new('Subsurf.002', 'SUBSURF')
_m.uv_smooth = 'PRESERVE_CORNERS'
_m.quality = 2
_m.show_only_control_edges = False
_m.use_creases = False
_m = ob_cube_cell_000.modifiers.new('Decimate.001', 'DECIMATE')
_m.ratio = 0.02
_m = ob_cube_cell_000.modifiers.new('Boolean', 'BOOLEAN')
_m.object = ob_cube_001
_m.solver = 'FAST'
ob_cube_cell_022.location = (-0.07273, 1.546, -0.3475)
ob_cube_cell_022.rotation_euler = (1.571, -0.0, 0.0)
ob_cube_cell_022.scale = (2.844, 1.51, -5.583)
ob_cube_cell_022.lineart.crease_threshold = 0.0
_m = ob_cube_cell_022.modifiers.new('Displace', 'DISPLACE')
_m.mid_level = 0.357
_m.strength = 0.5
_m.texture_coords = 'GLOBAL'
_m = ob_cube_cell_022.modifiers.new('Subsurf', 'SUBSURF')
_m.uv_smooth = 'PRESERVE_CORNERS'
_m.quality = 2
_m.subdivision_type = 'SIMPLE'
_m.show_only_control_edges = False
_m = ob_cube_cell_022.modifiers.new('Decimate', 'DECIMATE')
_m.ratio = 0.134
_m.use_collapse_triangulate = True
_m = ob_cube_cell_022.modifiers.new('Subsurf.001', 'SUBSURF')
_m.uv_smooth = 'PRESERVE_CORNERS'
_m.quality = 2
_m.show_only_control_edges = False
_m.use_creases = False
_m = ob_cube_cell_022.modifiers.new('Bevel', 'BEVEL')
_m.limit_method = 'NONE'
_m.spread = 0.0
_m = ob_cube_cell_022.modifiers.new('Subsurf.002', 'SUBSURF')
_m.uv_smooth = 'PRESERVE_CORNERS'
_m.quality = 2
_m.show_only_control_edges = False
_m.use_creases = False
_m = ob_cube_cell_022.modifiers.new('Decimate.001', 'DECIMATE')
_m.ratio = 0.02
_m = ob_cube_cell_022.modifiers.new('Boolean', 'BOOLEAN')
_m.object = ob_cube_001
_m.solver = 'FAST'

# ---- collection membership
col_collection_2.objects.link(ob_cube_001)
col_collection_2.objects.link(ob_cube_cell_000)
col_collection_2.objects.link(ob_cube_cell_022)

# ---- scene / render settings (as saved in the file)
scene.frame_start = 1; scene.frame_end = 250; scene.frame_set(0)
scene.render.engine = 'BLENDER_EEVEE_NEXT'
scene.render.resolution_percentage = 50
scene.render.dither_intensity = 0.0
scene.cycles.use_denoising = False
scene.cycles.samples = 128
scene.cycles.sampling_pattern = 'TABULATED_SOBOL'
scene.cycles.light_sampling_threshold = 0.0
scene.cycles.use_adaptive_sampling = False
scene.cycles.use_light_tree = False
scene.cycles.blur_glossy = 0.0
scene.cycles.sample_clamp_indirect = 0.0
scene.view_settings.view_transform = 'Standard'
bpy.context.view_layer.update()

# ---- added for rendering (the .blend has no active camera and no usable light): camera, sun
cam_auto = bpy.data.cameras.new('AutoCamera')
cam_auto.lens = 50.0
cam_auto.sensor_width = 36.0
cam_auto.clip_end = 1000.0
ob_auto_camera = bpy.data.objects.new('AutoCamera', cam_auto)
scene.collection.objects.link(ob_auto_camera)
ob_auto_camera.location = (17.8656, -24.1561, 12.8145)
ob_auto_camera.rotation_euler = (1.09748, -7.21219e-08, 0.694738)
scene.camera = ob_auto_camera
light_auto_sun = bpy.data.lights.new('AutoSun', 'SUN')
light_auto_sun.energy = 3.0
light_auto_sun.angle = 0.0523599
ob_auto_sun = bpy.data.objects.new('AutoSun', light_auto_sun)
scene.collection.objects.link(ob_auto_sun)
ob_auto_sun.rotation_euler = (0.872665, 0.174533, 0.523599)
bpy.context.view_layer.update()
